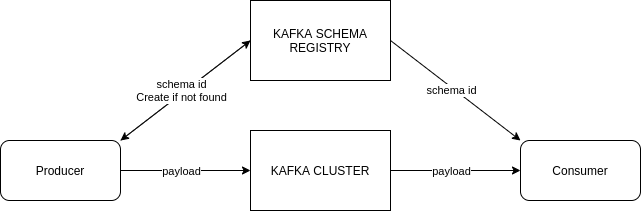

The diagram above was exported from draw.io. Its source (the exported page's mxGraphModel, read from the mxfile embedded in the PNG):
<mxGraphModel dx="1422" dy="660" grid="1" gridSize="10" guides="1" tooltips="1" connect="1" arrows="1" fold="1" page="1" pageScale="1" pageWidth="850" pageHeight="1100" math="0" shadow="0">
  <root>
    <mxCell id="0" />
    <mxCell id="aqHjQKz8LbqGRLdnglpU-51" value="SchemaRegistry" parent="0" />
    <mxCell id="aqHjQKz8LbqGRLdnglpU-52" style="edgeStyle=none;rounded=0;orthogonalLoop=1;jettySize=auto;html=1;exitX=1;exitY=0.5;exitDx=0;exitDy=0;entryX=0;entryY=0;entryDx=0;entryDy=0;strokeColor=#000000;" edge="1" parent="aqHjQKz8LbqGRLdnglpU-51" source="aqHjQKz8LbqGRLdnglpU-55" target="aqHjQKz8LbqGRLdnglpU-64">
      <mxGeometry relative="1" as="geometry" />
    </mxCell>
    <mxCell id="aqHjQKz8LbqGRLdnglpU-53" value="schema id" style="edgeLabel;html=1;align=center;verticalAlign=middle;resizable=0;points=[];" vertex="1" connectable="0" parent="aqHjQKz8LbqGRLdnglpU-52">
      <mxGeometry x="-0.2491" y="2" relative="1" as="geometry">
        <mxPoint x="9.64" y="13.78" as="offset" />
      </mxGeometry>
    </mxCell>
    <mxCell id="aqHjQKz8LbqGRLdnglpU-54" style="edgeStyle=none;rounded=0;orthogonalLoop=1;jettySize=auto;html=1;exitX=0;exitY=0.5;exitDx=0;exitDy=0;entryX=1;entryY=0;entryDx=0;entryDy=0;strokeColor=#000000;" edge="1" parent="aqHjQKz8LbqGRLdnglpU-51" source="aqHjQKz8LbqGRLdnglpU-55" target="aqHjQKz8LbqGRLdnglpU-63">
      <mxGeometry relative="1" as="geometry" />
    </mxCell>
    <mxCell id="aqHjQKz8LbqGRLdnglpU-55" value="KAFKA SCHEMA REGISTRY" style="rounded=0;whiteSpace=wrap;html=1;" vertex="1" parent="aqHjQKz8LbqGRLdnglpU-51">
      <mxGeometry x="350" y="560" width="140" height="80" as="geometry" />
    </mxCell>
    <mxCell id="aqHjQKz8LbqGRLdnglpU-56" style="edgeStyle=none;rounded=0;orthogonalLoop=1;jettySize=auto;html=1;exitX=1;exitY=0.5;exitDx=0;exitDy=0;strokeColor=#000000;" edge="1" parent="aqHjQKz8LbqGRLdnglpU-51" source="aqHjQKz8LbqGRLdnglpU-58" target="aqHjQKz8LbqGRLdnglpU-64">
      <mxGeometry relative="1" as="geometry">
        <Array as="points">
          <mxPoint x="550" y="730" />
        </Array>
      </mxGeometry>
    </mxCell>
    <mxCell id="aqHjQKz8LbqGRLdnglpU-57" value="payload" style="edgeLabel;html=1;align=center;verticalAlign=middle;resizable=0;points=[];" vertex="1" connectable="0" parent="aqHjQKz8LbqGRLdnglpU-56">
      <mxGeometry x="0.2" y="1" relative="1" as="geometry">
        <mxPoint x="-18" y="1" as="offset" />
      </mxGeometry>
    </mxCell>
    <mxCell id="aqHjQKz8LbqGRLdnglpU-58" value="KAFKA CLUSTER" style="rounded=0;whiteSpace=wrap;html=1;" vertex="1" parent="aqHjQKz8LbqGRLdnglpU-51">
      <mxGeometry x="350" y="690" width="140" height="80" as="geometry" />
    </mxCell>
    <mxCell id="aqHjQKz8LbqGRLdnglpU-59" style="edgeStyle=orthogonalEdgeStyle;rounded=0;orthogonalLoop=1;jettySize=auto;html=1;exitX=1;exitY=0.5;exitDx=0;exitDy=0;" edge="1" parent="aqHjQKz8LbqGRLdnglpU-51" source="aqHjQKz8LbqGRLdnglpU-63" target="aqHjQKz8LbqGRLdnglpU-58">
      <mxGeometry relative="1" as="geometry" />
    </mxCell>
    <mxCell id="aqHjQKz8LbqGRLdnglpU-60" value="payload" style="edgeLabel;html=1;align=center;verticalAlign=middle;resizable=0;points=[];" vertex="1" connectable="0" parent="aqHjQKz8LbqGRLdnglpU-59">
      <mxGeometry x="0.2923" y="2" relative="1" as="geometry">
        <mxPoint x="-24" y="2" as="offset" />
      </mxGeometry>
    </mxCell>
    <mxCell id="aqHjQKz8LbqGRLdnglpU-61" style="rounded=0;orthogonalLoop=1;jettySize=auto;html=1;exitX=1;exitY=0;exitDx=0;exitDy=0;entryX=0;entryY=0.5;entryDx=0;entryDy=0;" edge="1" parent="aqHjQKz8LbqGRLdnglpU-51" source="aqHjQKz8LbqGRLdnglpU-63" target="aqHjQKz8LbqGRLdnglpU-55">
      <mxGeometry relative="1" as="geometry" />
    </mxCell>
    <mxCell id="aqHjQKz8LbqGRLdnglpU-62" value="schema id&lt;br&gt;Create if not found" style="edgeLabel;html=1;align=center;verticalAlign=middle;resizable=0;points=[];" vertex="1" connectable="0" parent="aqHjQKz8LbqGRLdnglpU-61">
      <mxGeometry x="-0.1561" relative="1" as="geometry">
        <mxPoint x="5.31" y="-7.93" as="offset" />
      </mxGeometry>
    </mxCell>
    <mxCell id="aqHjQKz8LbqGRLdnglpU-63" value="Producer" style="rounded=1;whiteSpace=wrap;html=1;" vertex="1" parent="aqHjQKz8LbqGRLdnglpU-51">
      <mxGeometry x="100" y="700" width="120" height="60" as="geometry" />
    </mxCell>
    <mxCell id="aqHjQKz8LbqGRLdnglpU-64" value="Consumer" style="rounded=1;whiteSpace=wrap;html=1;" vertex="1" parent="aqHjQKz8LbqGRLdnglpU-51">
      <mxGeometry x="620" y="700" width="120" height="60" as="geometry" />
    </mxCell>
  </root>
</mxGraphModel>